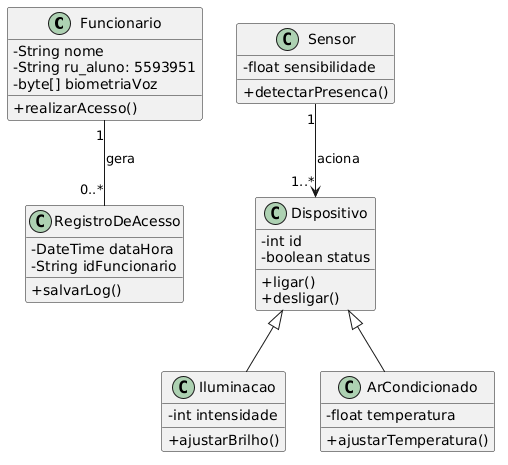

The diagram above was rendered by PlantUML. Its source (embedded in the PNG):
@startuml
skinparam classAttributeIconSize 0

class Funcionario {
  - String nome
  - String ru_aluno: 5593951
  - byte[] biometriaVoz
  + realizarAcesso()
}

class Dispositivo {
  - int id
  - boolean status
  + ligar()
  + desligar()
}

class Sensor {
  - float sensibilidade
  + detectarPresenca()
}

class RegistroDeAcesso {
  - DateTime dataHora
  - String idFuncionario
  + salvarLog()
}

class Iluminacao {
  - int intensidade
  + ajustarBrilho()
}

class ArCondicionado {
  - float temperatura
  + ajustarTemperatura()
}

Funcionario "1" -- "0..*" RegistroDeAcesso : gera
Dispositivo <|-- Iluminacao
Dispositivo <|-- ArCondicionado
Sensor "1" --> "1..*" Dispositivo : aciona
@enduml